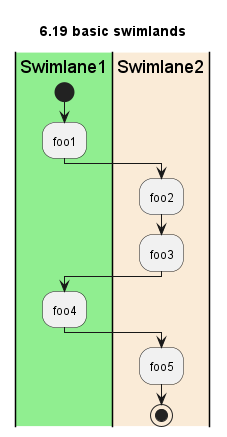

The diagram above was rendered by PlantUML. Its source (embedded in the PNG):
@startuml
title 6.19 basic swimlands

|#LightGreen|Swimlane1|
start
:foo1;
|#AntiqueWhite|Swimlane2|
:foo2;
:foo3;
|Swimlane1|
:foo4;
|Swimlane2|
:foo5;
stop
@enduml